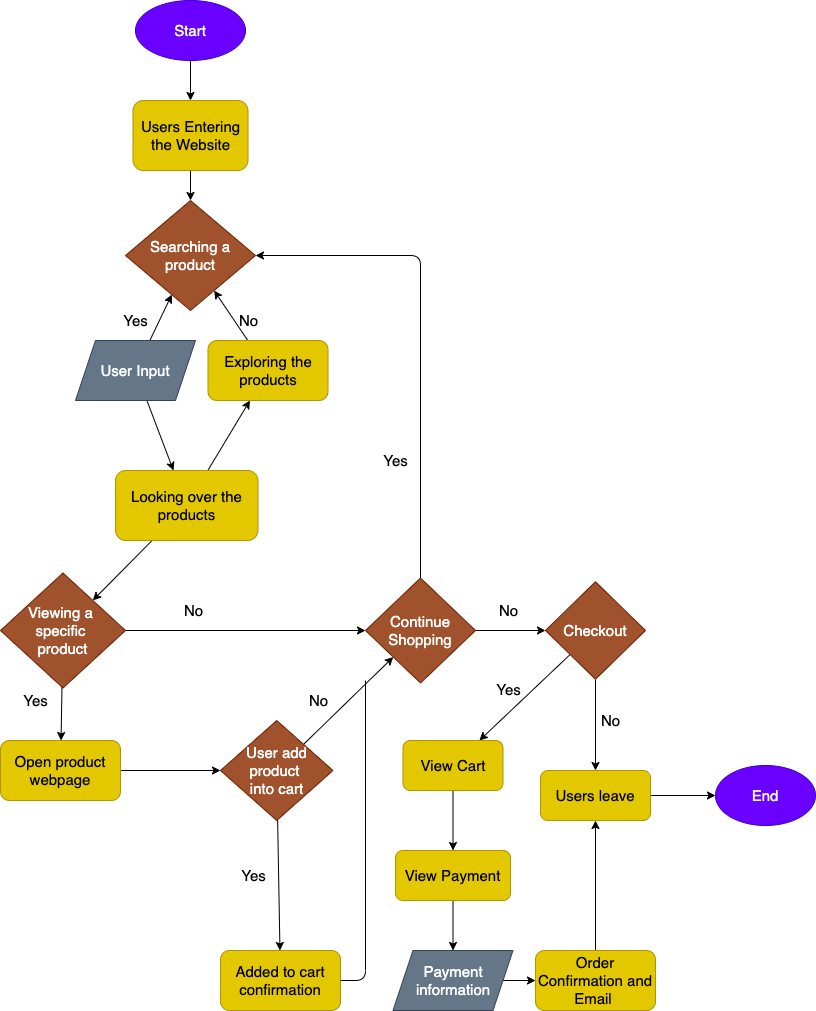

The diagram above was exported from draw.io. Its source (the exported page's mxGraphModel, read from the mxfile embedded in the PNG):
<mxGraphModel dx="800" dy="469" grid="1" gridSize="10" guides="1" tooltips="1" connect="1" arrows="1" fold="1" page="1" pageScale="1" pageWidth="850" pageHeight="1100" math="0" shadow="0">
  <root>
    <mxCell id="0" />
    <mxCell id="1" parent="0" />
    <mxCell id="14" value="" style="edgeStyle=none;html=1;fontSize=15;" parent="1" source="2" target="12" edge="1">
      <mxGeometry relative="1" as="geometry" />
    </mxCell>
    <mxCell id="2" value="&lt;font style=&quot;font-size: 15px&quot;&gt;Start&lt;/font&gt;" style="ellipse;whiteSpace=wrap;html=1;fillColor=#6a00ff;strokeColor=#3700CC;fontColor=#ffffff;" parent="1" vertex="1">
      <mxGeometry x="170" y="10" width="110" height="60" as="geometry" />
    </mxCell>
    <mxCell id="5" value="Searching a product" style="rhombus;whiteSpace=wrap;html=1;fontSize=15;fillColor=#a0522d;fontColor=#ffffff;strokeColor=#6D1F00;" parent="1" vertex="1">
      <mxGeometry x="160" y="210" width="130" height="110" as="geometry" />
    </mxCell>
    <mxCell id="CEoIos4KVk584B6EqUlu-54" value="" style="edgeStyle=none;html=1;fontSize=15;" parent="1" source="12" target="5" edge="1">
      <mxGeometry relative="1" as="geometry" />
    </mxCell>
    <mxCell id="12" value="Users Entering the Website" style="rounded=1;whiteSpace=wrap;html=1;fontSize=15;glass=0;fillColor=#e3c800;fontColor=#000000;strokeColor=#B09500;" parent="1" vertex="1">
      <mxGeometry x="167.5" y="110" width="115" height="70" as="geometry" />
    </mxCell>
    <mxCell id="25" value="" style="edgeStyle=none;html=1;fontSize=15;" parent="1" source="17" target="5" edge="1">
      <mxGeometry relative="1" as="geometry" />
    </mxCell>
    <mxCell id="31" value="" style="edgeStyle=none;html=1;fontSize=15;" parent="1" source="17" target="19" edge="1">
      <mxGeometry relative="1" as="geometry" />
    </mxCell>
    <mxCell id="17" value="User Input" style="shape=parallelogram;perimeter=parallelogramPerimeter;whiteSpace=wrap;html=1;fixedSize=1;fontSize=15;fillColor=#647687;fontColor=#ffffff;strokeColor=#314354;" parent="1" vertex="1">
      <mxGeometry x="110" y="350" width="120" height="60" as="geometry" />
    </mxCell>
    <mxCell id="32" value="" style="edgeStyle=none;html=1;fontSize=15;" parent="1" source="19" target="28" edge="1">
      <mxGeometry relative="1" as="geometry" />
    </mxCell>
    <mxCell id="47" value="" style="edgeStyle=none;html=1;fontSize=15;" parent="1" source="19" target="46" edge="1">
      <mxGeometry relative="1" as="geometry" />
    </mxCell>
    <mxCell id="19" value="Looking over the products" style="rounded=1;whiteSpace=wrap;html=1;fontSize=15;fillColor=#e3c800;fontColor=#000000;strokeColor=#B09500;" parent="1" vertex="1">
      <mxGeometry x="150" y="480" width="142.5" height="70" as="geometry" />
    </mxCell>
    <mxCell id="27" value="Yes" style="text;html=1;align=center;verticalAlign=middle;resizable=0;points=[];autosize=1;strokeColor=none;fillColor=none;fontSize=15;" parent="1" vertex="1">
      <mxGeometry x="150" y="320" width="40" height="20" as="geometry" />
    </mxCell>
    <mxCell id="29" value="" style="edgeStyle=none;html=1;fontSize=15;" parent="1" source="28" target="5" edge="1">
      <mxGeometry relative="1" as="geometry" />
    </mxCell>
    <mxCell id="28" value="Exploring the products" style="rounded=1;whiteSpace=wrap;html=1;fontSize=15;fillColor=#e3c800;fontColor=#000000;strokeColor=#B09500;" parent="1" vertex="1">
      <mxGeometry x="242.5" y="350" width="120" height="60" as="geometry" />
    </mxCell>
    <mxCell id="30" value="No" style="text;html=1;align=center;verticalAlign=middle;resizable=0;points=[];autosize=1;strokeColor=none;fillColor=none;fontSize=15;" parent="1" vertex="1">
      <mxGeometry x="267.5" y="320" width="30" height="20" as="geometry" />
    </mxCell>
    <mxCell id="CEoIos4KVk584B6EqUlu-59" value="" style="edgeStyle=none;html=1;fontSize=15;" parent="1" source="35" target="CEoIos4KVk584B6EqUlu-58" edge="1">
      <mxGeometry relative="1" as="geometry" />
    </mxCell>
    <mxCell id="CEoIos4KVk584B6EqUlu-71" value="" style="edgeStyle=none;html=1;fontSize=15;" parent="1" source="35" target="5" edge="1">
      <mxGeometry relative="1" as="geometry">
        <Array as="points">
          <mxPoint x="455" y="265" />
        </Array>
      </mxGeometry>
    </mxCell>
    <mxCell id="35" value="Continue Shopping" style="rhombus;whiteSpace=wrap;html=1;fontSize=15;fillColor=#a0522d;fontColor=#ffffff;strokeColor=#6D1F00;" parent="1" vertex="1">
      <mxGeometry x="400" y="587.5" width="110" height="105" as="geometry" />
    </mxCell>
    <mxCell id="39" value="Added to cart confirmation" style="rounded=1;whiteSpace=wrap;html=1;fontSize=15;fillColor=#e3c800;fontColor=#000000;strokeColor=#B09500;" parent="1" vertex="1">
      <mxGeometry x="255" y="960" width="120" height="60" as="geometry" />
    </mxCell>
    <mxCell id="53" value="" style="edgeStyle=none;html=1;fontSize=15;" parent="1" source="46" target="52" edge="1">
      <mxGeometry relative="1" as="geometry" />
    </mxCell>
    <mxCell id="57" value="" style="edgeStyle=none;html=1;" edge="1" parent="1" source="46" target="35">
      <mxGeometry relative="1" as="geometry" />
    </mxCell>
    <mxCell id="46" value="Viewing a &lt;br&gt;specific &lt;br&gt;product" style="rhombus;whiteSpace=wrap;html=1;fontSize=15;fillColor=#a0522d;fontColor=#ffffff;strokeColor=#6D1F00;" parent="1" vertex="1">
      <mxGeometry x="35" y="582.5" width="125" height="115" as="geometry" />
    </mxCell>
    <mxCell id="58" value="" style="edgeStyle=none;html=1;" edge="1" parent="1" source="52" target="CEoIos4KVk584B6EqUlu-83">
      <mxGeometry relative="1" as="geometry" />
    </mxCell>
    <mxCell id="52" value="Open product webpage" style="rounded=1;whiteSpace=wrap;html=1;fontSize=15;fillColor=#e3c800;fontColor=#000000;strokeColor=#B09500;" parent="1" vertex="1">
      <mxGeometry x="35" y="750" width="120" height="60" as="geometry" />
    </mxCell>
    <mxCell id="54" value="Yes" style="text;html=1;align=center;verticalAlign=middle;resizable=0;points=[];autosize=1;strokeColor=none;fillColor=none;fontSize=15;" parent="1" vertex="1">
      <mxGeometry x="50" y="700" width="40" height="20" as="geometry" />
    </mxCell>
    <mxCell id="CEoIos4KVk584B6EqUlu-57" value="Yes" style="text;html=1;align=center;verticalAlign=middle;resizable=0;points=[];autosize=1;strokeColor=none;fillColor=none;fontSize=15;" parent="1" vertex="1">
      <mxGeometry x="410" y="460" width="40" height="20" as="geometry" />
    </mxCell>
    <mxCell id="CEoIos4KVk584B6EqUlu-62" value="" style="edgeStyle=none;html=1;fontSize=15;" parent="1" source="CEoIos4KVk584B6EqUlu-58" target="CEoIos4KVk584B6EqUlu-61" edge="1">
      <mxGeometry relative="1" as="geometry" />
    </mxCell>
    <mxCell id="CEoIos4KVk584B6EqUlu-89" value="" style="edgeStyle=none;html=1;fontSize=15;" parent="1" source="CEoIos4KVk584B6EqUlu-58" target="CEoIos4KVk584B6EqUlu-66" edge="1">
      <mxGeometry relative="1" as="geometry" />
    </mxCell>
    <mxCell id="CEoIos4KVk584B6EqUlu-58" value="Checkout" style="rhombus;whiteSpace=wrap;html=1;fontSize=15;fillColor=#a0522d;fontColor=#ffffff;strokeColor=#6D1F00;" parent="1" vertex="1">
      <mxGeometry x="580" y="591.25" width="100" height="97.5" as="geometry" />
    </mxCell>
    <mxCell id="CEoIos4KVk584B6EqUlu-60" value="No" style="text;html=1;align=center;verticalAlign=middle;resizable=0;points=[];autosize=1;strokeColor=none;fillColor=none;fontSize=15;" parent="1" vertex="1">
      <mxGeometry x="527.5" y="610" width="30" height="20" as="geometry" />
    </mxCell>
    <mxCell id="CEoIos4KVk584B6EqUlu-65" value="" style="edgeStyle=none;html=1;fontSize=15;" parent="1" source="CEoIos4KVk584B6EqUlu-61" target="CEoIos4KVk584B6EqUlu-64" edge="1">
      <mxGeometry relative="1" as="geometry" />
    </mxCell>
    <mxCell id="CEoIos4KVk584B6EqUlu-61" value="Users leave" style="rounded=1;whiteSpace=wrap;html=1;fontSize=15;fillColor=#e3c800;fontColor=#000000;strokeColor=#B09500;" parent="1" vertex="1">
      <mxGeometry x="575" y="780" width="110" height="50" as="geometry" />
    </mxCell>
    <mxCell id="CEoIos4KVk584B6EqUlu-63" value="No" style="text;html=1;align=center;verticalAlign=middle;resizable=0;points=[];autosize=1;strokeColor=none;fillColor=none;fontSize=15;" parent="1" vertex="1">
      <mxGeometry x="630" y="720" width="30" height="20" as="geometry" />
    </mxCell>
    <mxCell id="CEoIos4KVk584B6EqUlu-64" value="End" style="ellipse;whiteSpace=wrap;html=1;fontSize=15;fillColor=#6a00ff;fontColor=#ffffff;strokeColor=#3700CC;" parent="1" vertex="1">
      <mxGeometry x="750" y="775" width="100" height="60" as="geometry" />
    </mxCell>
    <mxCell id="CEoIos4KVk584B6EqUlu-75" value="" style="edgeStyle=none;html=1;fontSize=15;" parent="1" source="CEoIos4KVk584B6EqUlu-66" target="CEoIos4KVk584B6EqUlu-67" edge="1">
      <mxGeometry relative="1" as="geometry" />
    </mxCell>
    <mxCell id="CEoIos4KVk584B6EqUlu-66" value="View Cart" style="rounded=1;whiteSpace=wrap;html=1;fontSize=15;fillColor=#e3c800;fontColor=#000000;strokeColor=#B09500;" parent="1" vertex="1">
      <mxGeometry x="437.5" y="750" width="100" height="50" as="geometry" />
    </mxCell>
    <mxCell id="CEoIos4KVk584B6EqUlu-76" value="" style="edgeStyle=none;html=1;fontSize=15;" parent="1" source="CEoIos4KVk584B6EqUlu-67" target="CEoIos4KVk584B6EqUlu-68" edge="1">
      <mxGeometry relative="1" as="geometry" />
    </mxCell>
    <mxCell id="CEoIos4KVk584B6EqUlu-67" value="View Payment" style="rounded=1;whiteSpace=wrap;html=1;fontSize=15;fillColor=#e3c800;fontColor=#000000;strokeColor=#B09500;" parent="1" vertex="1">
      <mxGeometry x="430" y="860" width="115" height="50" as="geometry" />
    </mxCell>
    <mxCell id="CEoIos4KVk584B6EqUlu-77" value="" style="edgeStyle=none;html=1;fontSize=15;" parent="1" source="CEoIos4KVk584B6EqUlu-68" target="CEoIos4KVk584B6EqUlu-69" edge="1">
      <mxGeometry relative="1" as="geometry" />
    </mxCell>
    <mxCell id="CEoIos4KVk584B6EqUlu-68" value="Payment information" style="shape=parallelogram;perimeter=parallelogramPerimeter;whiteSpace=wrap;html=1;fixedSize=1;fontSize=15;fillColor=#647687;fontColor=#ffffff;strokeColor=#314354;" parent="1" vertex="1">
      <mxGeometry x="427.5" y="960" width="120" height="60" as="geometry" />
    </mxCell>
    <mxCell id="CEoIos4KVk584B6EqUlu-78" value="" style="edgeStyle=none;html=1;fontSize=15;" parent="1" source="CEoIos4KVk584B6EqUlu-69" target="CEoIos4KVk584B6EqUlu-61" edge="1">
      <mxGeometry relative="1" as="geometry" />
    </mxCell>
    <mxCell id="CEoIos4KVk584B6EqUlu-69" value="Order Confirmation and Email&amp;nbsp;" style="rounded=1;whiteSpace=wrap;html=1;fontSize=15;fillColor=#e3c800;fontColor=#000000;strokeColor=#B09500;" parent="1" vertex="1">
      <mxGeometry x="570" y="960" width="120" height="60" as="geometry" />
    </mxCell>
    <mxCell id="CEoIos4KVk584B6EqUlu-79" value="Yes" style="text;html=1;align=center;verticalAlign=middle;resizable=0;points=[];autosize=1;strokeColor=none;fillColor=none;fontSize=15;" parent="1" vertex="1">
      <mxGeometry x="522.5" y="688.75" width="40" height="20" as="geometry" />
    </mxCell>
    <mxCell id="60" value="" style="edgeStyle=none;html=1;" edge="1" parent="1" source="CEoIos4KVk584B6EqUlu-83" target="39">
      <mxGeometry relative="1" as="geometry" />
    </mxCell>
    <mxCell id="62" value="" style="edgeStyle=none;html=1;fontSize=15;" edge="1" parent="1" source="CEoIos4KVk584B6EqUlu-83" target="35">
      <mxGeometry relative="1" as="geometry" />
    </mxCell>
    <mxCell id="CEoIos4KVk584B6EqUlu-83" value="&lt;span&gt;User add product &lt;br&gt;into cart&lt;/span&gt;" style="rhombus;whiteSpace=wrap;html=1;rounded=0;glass=0;fontSize=15;fillColor=#a0522d;fontColor=#ffffff;strokeColor=#6D1F00;" parent="1" vertex="1">
      <mxGeometry x="255" y="730" width="112.5" height="100" as="geometry" />
    </mxCell>
    <mxCell id="CEoIos4KVk584B6EqUlu-88" value="No" style="text;html=1;align=center;verticalAlign=middle;resizable=0;points=[];autosize=1;strokeColor=none;fillColor=none;fontSize=15;" parent="1" vertex="1">
      <mxGeometry x="212.5" y="610" width="30" height="20" as="geometry" />
    </mxCell>
    <mxCell id="61" value="&lt;font style=&quot;font-size: 15px&quot;&gt;Yes&lt;/font&gt;" style="text;html=1;align=center;verticalAlign=middle;resizable=0;points=[];autosize=1;strokeColor=none;fillColor=none;" vertex="1" parent="1">
      <mxGeometry x="267.5" y="875" width="40" height="20" as="geometry" />
    </mxCell>
    <mxCell id="63" value="No" style="text;html=1;align=center;verticalAlign=middle;resizable=0;points=[];autosize=1;strokeColor=none;fillColor=none;fontSize=15;" vertex="1" parent="1">
      <mxGeometry x="337.5" y="700" width="30" height="20" as="geometry" />
    </mxCell>
    <mxCell id="66" value="" style="endArrow=none;html=1;fontSize=15;exitX=1;exitY=0.5;exitDx=0;exitDy=0;" edge="1" parent="1" source="39">
      <mxGeometry width="50" height="50" relative="1" as="geometry">
        <mxPoint x="350" y="860" as="sourcePoint" />
        <mxPoint x="400" y="690" as="targetPoint" />
        <Array as="points">
          <mxPoint x="400" y="990" />
        </Array>
      </mxGeometry>
    </mxCell>
  </root>
</mxGraphModel>